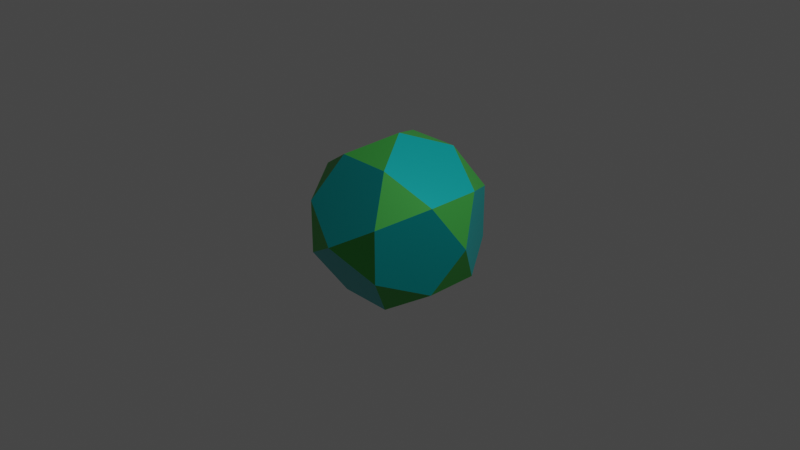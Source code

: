 # Source: 7._Icosidodecahedro.blend  (saved by Blender 3.2.14; exported with 4.5.12 LTS)
import bpy
from mathutils import Matrix  # noqa: F401  (used for matrix-valued properties, if any)

bpy.ops.wm.read_factory_settings(use_empty=True)
scene = bpy.context.scene
scene.name = 'Scene'

# ---- collections
col_collection = bpy.data.collections.new('Collection'); scene.collection.children.link(col_collection)

# ---- materials (node trees are filled in below, after node groups)
mat_material = bpy.data.materials.new('Material')
mat_material.alpha_threshold = 0.0
mat_material.use_transparent_shadow = False
mat_material.line_color = (0.0, 0.0, 0.0, 1.0)
mat_material_001 = bpy.data.materials.new('Material.001')
mat_material_001.use_transparent_shadow = False

# ---- material node trees
mat_material.use_nodes = True; mat_material.node_tree.nodes.clear()
_N = mat_material.node_tree.nodes; _L = mat_material.node_tree.links
n0 = _N.new('ShaderNodeOutputMaterial'); n0.name = 'Material Output'; n0.location = (300, 300)
n1 = _N.new('ShaderNodeBsdfPrincipled'); n1.name = 'Principled BSDF'; n1.location = (10, 300)
n1.distribution = 'GGX'
n1.subsurface_method = 'RANDOM_WALK_SKIN'
n1.inputs[0].default_value = (0.0009099, 0.4678, 0.4735, 1.0)
n1.inputs[1].default_value = 0.5
n1.inputs[2].default_value = 0.4
n1.inputs[3].default_value = 1.45
n1.inputs[27].default_value = (0.0, 0.0, 0.0, 1.0)
n1.inputs[28].default_value = 1.0
_L.new(n1.outputs[0], n0.inputs[0])
n0.is_active_output = True
mat_material_001.use_nodes = True; mat_material_001.node_tree.nodes.clear()
_N = mat_material_001.node_tree.nodes; _L = mat_material_001.node_tree.links
n0 = _N.new('ShaderNodeBsdfPrincipled'); n0.name = 'Principled BSDF'; n0.location = (10, 300)
n0.distribution = 'GGX'
n0.subsurface_method = 'RANDOM_WALK_SKIN'
n0.inputs[0].default_value = (0.06848, 0.4735, 0.07819, 1.0)
n0.inputs[1].default_value = 0.5
n0.inputs[3].default_value = 1.45
n0.inputs[27].default_value = (0.0, 0.0, 0.0, 1.0)
n0.inputs[28].default_value = 1.0
n1 = _N.new('ShaderNodeOutputMaterial'); n1.name = 'Material Output'; n1.location = (300, 300)
_L.new(n0.outputs[0], n1.inputs[0])
n1.is_active_output = True

# ---- world
world_world = bpy.data.worlds.new('World'); scene.world = world_world
world_world.use_nodes = True; world_world.node_tree.nodes.clear()
_N = world_world.node_tree.nodes; _L = world_world.node_tree.links
n0 = _N.new('ShaderNodeOutputWorld'); n0.name = 'World Output'; n0.location = (300, 300)
n1 = _N.new('ShaderNodeBackground'); n1.name = 'Background'; n1.location = (10, 300)
n1.inputs[0].default_value = (0.05088, 0.05088, 0.05088, 1.0)
_L.new(n1.outputs[0], n0.inputs[0])
n0.is_active_output = True
world_world.color = (0.05088, 0.05088, 0.05088)
world_world.use_sun_shadow = False
world_world.sun_shadow_jitter_overblur = 0.0

# ---- cameras
cam_camera = bpy.data.cameras.new('Camera')
cam_camera.clip_end = 100.0
cam_camera.ortho_scale = 7.314

# ---- lights
light_light = bpy.data.lights.new('Light', 'POINT')
light_light.transmission_factor = 0.0
light_light.energy = 1000.0
light_light.shadow_soft_size = 0.1
light_light.shadow_maximum_resolution = 0.006
light_light.use_absolute_resolution = True

# ---- meshes
me_solid = bpy.data.meshes.new('Solid')
me_solid.from_pydata([(0.2887, 0.4671, 0.7558), (0.7558, 0.2887, 0.4671), (0.4671, 0.7558, 0.2887), (0.7558, 0.2887, -0.4671), (0.2887, 0.4671, -0.7558), (0.4671, 0.7558, -0.2887), (0.2887, -0.4671, 0.7558), (0.4671, -0.7558, 0.2887), (0.7558, -0.2887, 0.4671), (0.4671, -0.7558, -0.2887), (0.2887, -0.4671, -0.7558), (0.7558, -0.2887, -0.4671), (-0.4671, 0.7558, 0.2887), (-0.7558, 0.2887, 0.4671), (-0.2887, 0.4671, 0.7558), (-0.2887, 0.4671, -0.7558), (-0.7558, 0.2887, -0.4671), (-0.4671, 0.7558, -0.2887), (-0.7558, -0.2887, 0.4671), (-0.4671, -0.7558, 0.2887), (-0.2887, -0.4671, 0.7558), (-0.2887, -0.4671, -0.7558), (-0.4671, -0.7558, -0.2887), (-0.7558, -0.2887, -0.4671), (0.0, 0.9342, 0.0), (0.0, -0.9342, 0.0), (0.9342, 0.0, 0.0), (-0.9342, 0.0, 0.0), (0.0, 0.0, 0.9342), (0.0, 0.0, -0.9342)], [], [(0, 1, 2), (3, 4, 5), (6, 7, 8), (9, 10, 11), (12, 13, 14), (15, 16, 17), (18, 19, 20), (21, 22, 23), (2, 5, 24), (24, 17, 12), (7, 25, 9), (19, 22, 25), (1, 8, 26), (26, 11, 3), (13, 27, 18), (16, 23, 27), (14, 28, 0), (28, 20, 6), (4, 29, 15), (10, 21, 29), (2, 24, 14, 0), (24, 12, 14), (1, 26, 5, 2), (26, 3, 5), (0, 28, 8, 1), (28, 6, 8), (5, 4, 17, 24), (4, 15, 17), (8, 7, 11, 26), (7, 9, 11), (14, 13, 20, 28), (13, 18, 20), (17, 16, 13, 12), (16, 27, 13), (19, 25, 6, 20), (25, 7, 6), (10, 29, 3, 11), (29, 4, 3), (23, 16, 29, 21), (16, 15, 29), (22, 19, 27, 23), (19, 18, 27), (21, 10, 25, 22), (10, 9, 25)])
me_solid.polygons.foreach_set('material_index', [1, 1, 1, 1, 1, 1, 1, 1, 1, 1, 1, 1, 1, 1, 1, 1, 1, 1, 1, 1, 0, 0, 0, 0, 0, 0, 0, 0, 0, 0, 0, 0, 0, 0, 0, 0, 0, 0, 0, 0, 0, 0, 0, 0])
me_solid.materials.append(mat_material)
me_solid.materials.append(mat_material_001)
me_solid.use_remesh_fix_poles = True
me_solid.use_remesh_preserve_attributes = False
me_solid.update()

# ---- objects
ob_light = bpy.data.objects.new('Light', light_light)
ob_camera = bpy.data.objects.new('Camera', cam_camera)
ob_solid = bpy.data.objects.new('Solid', me_solid)

# ---- transforms, parenting, visibility, modifiers, constraints
ob_light.location = (4.076, 1.005, 5.904)
ob_light.rotation_euler = (0.6503, 0.05522, 1.866)
ob_light.lock_rotations_4d = False
ob_light.empty_display_type = 'ARROWS'
ob_light.color = (0.0, 0.0, 0.0, 0.0)
ob_light.lineart.crease_threshold = 0.0
ob_camera.location = (7.359, -6.926, 4.958)
ob_camera.rotation_euler = (1.109, 0.0, 0.8149)
ob_camera.lock_rotations_4d = False
ob_camera.empty_display_type = 'ARROWS'
ob_camera.color = (0.0, 0.0, 0.0, 0.0)
ob_camera.display_type = 'WIRE'
ob_camera.lineart.crease_threshold = 0.0
ob_solid.location = (0.0, 0.0, 0.0)

# ---- collection membership
col_collection.objects.link(ob_light)
col_collection.objects.link(ob_camera)
col_collection.objects.link(ob_solid)

# ---- scene / render settings (as saved in the file)
scene.camera = ob_camera
scene.frame_start = 1; scene.frame_end = 250; scene.frame_set(1)
scene.render.engine = 'BLENDER_EEVEE_NEXT'
scene.cycles.sampling_pattern = 'TABULATED_SOBOL'
scene.cycles.use_light_tree = False
scene.view_settings.view_transform = 'Filmic'
bpy.context.view_layer.update()
